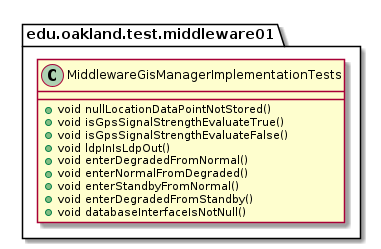

The diagram above was rendered by PlantUML. Its source (embedded in the PNG):
@startuml MiddlewareGisManagerImplementationTests

package edu.oakland.test.middleware01 {
  class MiddlewareGisManagerImplementationTests {
    + void nullLocationDataPointNotStored()
    + void isGpsSignalStrengthEvaluateTrue()
    + void isGpsSignalStrengthEvaluateFalse()
    + void ldpInIsLdpOut()
    + void enterDegradedFromNormal()
    + void enterNormalFromDegraded()
    + void enterStandbyFromNormal()
    + void enterDegradedFromStandby()
    + void databaseInterfaceIsNotNull()
  }
}

@enduml